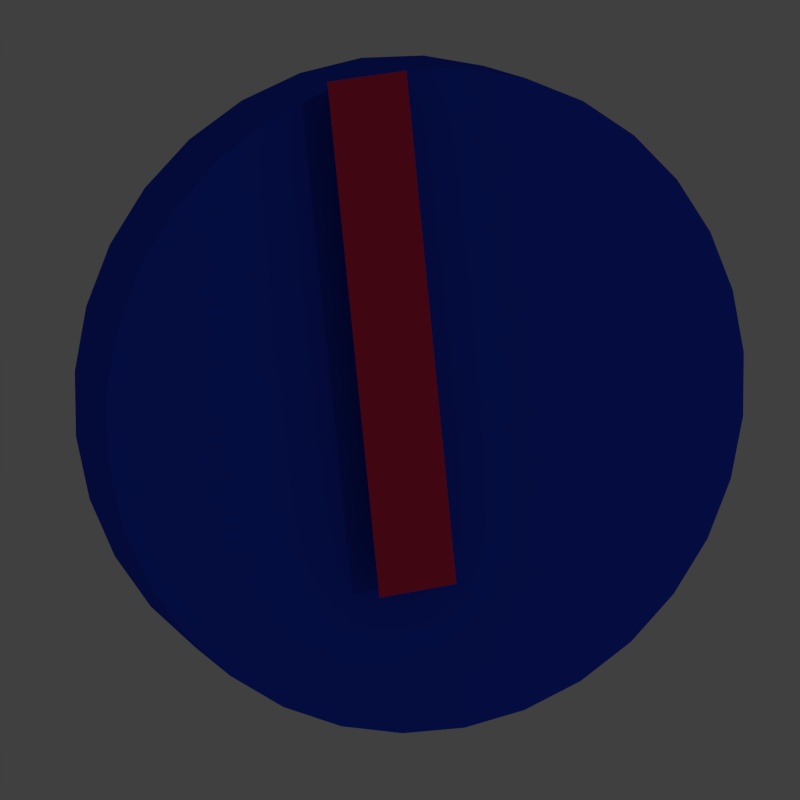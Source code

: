 # Source: sourceIcon.blend  (saved by Blender 2.69.0; exported with 4.5.12 LTS)
import bpy
from mathutils import Matrix  # noqa: F401  (used for matrix-valued properties, if any)

bpy.ops.wm.read_factory_settings(use_empty=True)
scene = bpy.context.scene
scene.name = 'Scene'

# ---- collections
col_collection_1 = bpy.data.collections.new('Collection 1'); scene.collection.children.link(col_collection_1)

# ---- materials (node trees are filled in below, after node groups)
mat_material_002 = bpy.data.materials.new('Material.002')
mat_material_002.alpha_threshold = 0.0
mat_material_002.use_transparent_shadow = False
mat_material_002.diffuse_color = (0.02192, 0.06412, 0.8, 1.0)
mat_material_002.roughness = 0.5
mat_material_002.line_color = (0.0, 0.0, 0.0, 1.0)
mat_material_001 = bpy.data.materials.new('Material.001')
mat_material_001.alpha_threshold = 0.0
mat_material_001.use_transparent_shadow = False
mat_material_001.diffuse_color = (0.8, 0.02934, 0.09052, 1.0)
mat_material_001.roughness = 0.5
mat_material_001.specular_intensity = 1.0
mat_material_001.line_color = (0.0, 0.0, 0.0, 1.0)

# ---- material node trees

# ---- world
world_world = bpy.data.worlds.new('World'); scene.world = world_world
world_world.color = (0.05088, 0.05088, 0.05088)
world_world.use_sun_shadow = False
world_world.sun_shadow_jitter_overblur = 0.0
world_world.cycles.sampling_method = 'MANUAL'
world_world.cycles.sample_map_resolution = 256

# ---- cameras
cam_camera = bpy.data.cameras.new('Camera')
cam_camera.clip_end = 100.0
cam_camera.lens = 173.0
cam_camera.sensor_width = 32.0
cam_camera.sensor_height = 18.0
cam_camera.ortho_scale = 7.314
cam_camera.show_limits = True
cam_camera.dof.focus_distance = 0.0
cam_camera.dof.aperture_fstop = 128.0

# ---- lights
light_lamp = bpy.data.lights.new('Lamp', 'POINT')
light_lamp.transmission_factor = 0.0
light_lamp.cutoff_distance = 30.0
light_lamp.energy = 100.0
light_lamp.shadow_buffer_clip_start = 1.001
light_lamp.shadow_soft_size = 0.1
light_lamp.shadow_maximum_resolution = 0.006
light_lamp.use_absolute_resolution = True
light_lamp.cycles.use_multiple_importance_sampling = False

# ---- meshes
me_cylinder = bpy.data.meshes.new('Cylinder')
me_cylinder.from_pydata([(0.0, 1.0, -1.0), (0.0, 1.0, 1.0), (0.1951, 0.9808, -1.0), (0.1951, 0.9808, 1.0), (0.3827, 0.9239, -1.0), (0.3827, 0.9239, 1.0), (0.5556, 0.8315, -1.0), (0.5556, 0.8315, 1.0), (0.7071, 0.7071, -1.0), (0.7071, 0.7071, 1.0), (0.8315, 0.5556, -1.0), (0.8315, 0.5556, 1.0), (0.9239, 0.3827, -1.0), (0.9239, 0.3827, 1.0), (0.9808, 0.1951, -1.0), (0.9808, 0.1951, 1.0), (1.0, 7.55e-08, -1.0), (1.0, 7.55e-08, 1.0), (0.9808, -0.1951, -1.0), (0.9808, -0.1951, 1.0), (0.9239, -0.3827, -1.0), (0.9239, -0.3827, 1.0), (0.8315, -0.5556, -1.0), (0.8315, -0.5556, 1.0), (0.7071, -0.7071, -1.0), (0.7071, -0.7071, 1.0), (0.5556, -0.8315, -1.0), (0.5556, -0.8315, 1.0), (0.3827, -0.9239, -1.0), (0.3827, -0.9239, 1.0), (0.1951, -0.9808, -1.0), (0.1951, -0.9808, 1.0), (-3.258e-07, -1.0, -1.0), (-3.258e-07, -1.0, 1.0), (-0.1951, -0.9808, -1.0), (-0.1951, -0.9808, 1.0), (-0.3827, -0.9239, -1.0), (-0.3827, -0.9239, 1.0), (-0.5556, -0.8315, -1.0), (-0.5556, -0.8315, 1.0), (-0.7071, -0.7071, -1.0), (-0.7071, -0.7071, 1.0), (-0.8315, -0.5556, -1.0), (-0.8315, -0.5556, 1.0), (-0.9239, -0.3827, -1.0), (-0.9239, -0.3827, 1.0), (-0.9808, -0.1951, -1.0), (-0.9808, -0.1951, 1.0), (-1.0, 9.656e-07, -1.0), (-1.0, 9.656e-07, 1.0), (-0.9808, 0.1951, -1.0), (-0.9808, 0.1951, 1.0), (-0.9239, 0.3827, -1.0), (-0.9239, 0.3827, 1.0), (-0.8315, 0.5556, -1.0), (-0.8315, 0.5556, 1.0), (-0.7071, 0.7071, -1.0), (-0.7071, 0.7071, 1.0), (-0.5556, 0.8315, -1.0), (-0.5556, 0.8315, 1.0), (-0.3827, 0.9239, -1.0), (-0.3827, 0.9239, 1.0), (-0.1951, 0.9808, -1.0), (-0.1951, 0.9808, 1.0)], [], [(0, 1, 3, 2), (2, 3, 5, 4), (4, 5, 7, 6), (6, 7, 9, 8), (8, 9, 11, 10), (10, 11, 13, 12), (12, 13, 15, 14), (14, 15, 17, 16), (16, 17, 19, 18), (18, 19, 21, 20), (20, 21, 23, 22), (22, 23, 25, 24), (24, 25, 27, 26), (26, 27, 29, 28), (28, 29, 31, 30), (30, 31, 33, 32), (32, 33, 35, 34), (34, 35, 37, 36), (36, 37, 39, 38), (38, 39, 41, 40), (40, 41, 43, 42), (42, 43, 45, 44), (44, 45, 47, 46), (46, 47, 49, 48), (48, 49, 51, 50), (50, 51, 53, 52), (52, 53, 55, 54), (54, 55, 57, 56), (56, 57, 59, 58), (58, 59, 61, 60), (3, 1, 63, 61, 59, 57, 55, 53, 51, 49, 47, 45, 43, 41, 39, 37, 35, 33, 31, 29, 27, 25, 23, 21, 19, 17, 15, 13, 11, 9, 7, 5), (62, 63, 1, 0), (60, 61, 63, 62), (0, 2, 4, 6, 8, 10, 12, 14, 16, 18, 20, 22, 24, 26, 28, 30, 32, 34, 36, 38, 40, 42, 44, 46, 48, 50, 52, 54, 56, 58, 60, 62)])
me_cylinder.materials.append(mat_material_002)
me_cylinder.use_remesh_preserve_volume = False
me_cylinder.use_remesh_preserve_attributes = False
me_cylinder.use_mirror_vertex_groups = False
me_cylinder.update()

# ---- curves / text
txt_text = bpy.data.curves.new('Text', 'FONT')
txt_text.dimensions = '2D'
txt_text.body = 'l'
txt_text.materials.append(mat_material_001)
txt_text.use_path_clamp = True
txt_text.bevel_resolution = 0
txt_text.size = 1.14
txt_text.small_caps_scale = 0.808
txt_text.space_line = 2.24
txt_text.underline_height = 0.8

# ---- objects
ob_cylinder = bpy.data.objects.new('Cylinder', me_cylinder)
ob_text = bpy.data.objects.new('Text', txt_text)
ob_lamp = bpy.data.objects.new('Lamp', light_lamp)
ob_camera = bpy.data.objects.new('Camera', cam_camera)

# ---- transforms, parenting, visibility, modifiers, constraints
ob_cylinder.location = (0.4174, 0.5037, 0.7895)
ob_cylinder.rotation_euler = (1.571, 2.22e-16, 2.22e-16)
ob_cylinder.scale = (1.586, 1.586, 0.291)
ob_cylinder.lineart.crease_threshold = 0.0
ob_text.location = (-0.2818, 4.13e-09, -0.03074)
ob_text.rotation_euler = (1.571, 2.22e-16, 2.22e-16)
ob_text.scale = (3.754, 3.127, 3.754)
ob_text.lineart.crease_threshold = 0.0
ob_lamp.location = (4.076, -12.99, 1.238)
ob_lamp.rotation_euler = (0.6503, 0.05522, 1.866)
ob_lamp.lock_rotations_4d = False
ob_lamp.empty_display_type = 'ARROWS'
ob_lamp.color = (0.0, 0.0, 0.0, 0.0)
ob_lamp.lineart.crease_threshold = 0.0
ob_camera.location = (-5.687, -18.65, 5.109)
ob_camera.rotation_euler = (1.357, 0.09681, -0.3263)
ob_camera.lock_rotations_4d = False
ob_camera.empty_display_type = 'ARROWS'
ob_camera.color = (0.0, 0.0, 0.0, 0.0)
ob_camera.display_type = 'WIRE'
ob_camera.lineart.crease_threshold = 0.0

# ---- collection membership
col_collection_1.objects.link(ob_cylinder)
col_collection_1.objects.link(ob_text)
col_collection_1.objects.link(ob_lamp)
col_collection_1.objects.link(ob_camera)

# ---- scene / render settings (as saved in the file)
scene.camera = ob_camera
scene.frame_start = 1; scene.frame_end = 250; scene.frame_set(1)
scene.render.engine = 'BLENDER_EEVEE_NEXT'
scene.render.image_settings.compression = 90
scene.render.resolution_x = 600
scene.render.resolution_y = 600
scene.render.dither_intensity = 0.0
scene.cycles.use_denoising = False
scene.cycles.samples = 10
scene.cycles.sampling_pattern = 'TABULATED_SOBOL'
scene.cycles.light_sampling_threshold = 0.0
scene.cycles.use_adaptive_sampling = False
scene.cycles.use_light_tree = False
scene.cycles.blur_glossy = 0.0
scene.cycles.volume_bounces = 1
scene.cycles.pixel_filter_type = 'GAUSSIAN'
scene.cycles.sample_clamp_indirect = 0.0
scene.view_settings.view_transform = 'Standard'
bpy.context.view_layer.update()
